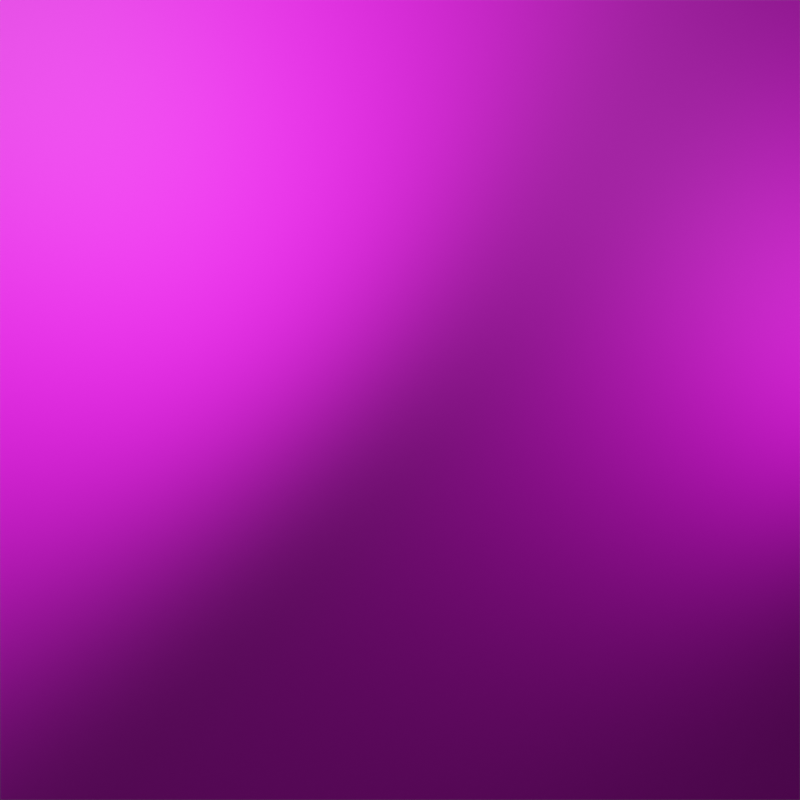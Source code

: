 # Source: template.blend  (saved by Blender 3.2.14; exported with 4.5.12 LTS)
import bpy
from mathutils import Matrix  # noqa: F401  (used for matrix-valued properties, if any)

bpy.ops.wm.read_factory_settings(use_empty=True)
scene = bpy.context.scene
scene.name = 'Scene'

# ---- collections
col_collection = bpy.data.collections.new('Collection'); scene.collection.children.link(col_collection)

# ---- images (referenced by path relative to the original .blend; pixels are not part of the script)
import os
ASSET_DIR = os.environ.get("B2B_ASSET_DIR", "")  # directory of the original .blend (textures are referenced by path, not embedded)
HERE = os.path.dirname(os.path.abspath(__file__))  # packed textures are extracted next to this script under _unpacked/

def load_image(name, relpath, width, height, colorspace="sRGB"):
    """Load a texture the original file referenced (path relative to the .blend, or extracted next to this script)."""
    p = next((c for c in (os.path.join(HERE, relpath), os.path.join(ASSET_DIR, relpath)) if relpath and os.path.exists(c)), "")
    if p:
        img = bpy.data.images.load(p, check_existing=True)
        img.name = name
    else:  # same state as the original file: an image datablock whose file is absent (Cycles renders it pink)
        img = bpy.data.images.new(name, width, height)
        img.source = "FILE"
        img.filepath = "//" + (relpath or name)
    img.colorspace_settings.name = colorspace
    return img
img_img = load_image('img', '1.png', 1024, 1024, 'sRGB')
img_depth = load_image('depth', 'depth.png', 1024, 1024, 'sRGB')
img_norm = load_image('norm', 'norm.png', 1024, 1024, 'sRGB')

# ---- materials (node trees are filled in below, after node groups)
mat_fg = bpy.data.materials.new('fg')
mat_fg.displacement_method = 'DISPLACEMENT'
mat_bg = bpy.data.materials.new('bg')
mat_bg.displacement_method = 'DISPLACEMENT'

# ---- material node trees
mat_fg.use_nodes = True; mat_fg.node_tree.nodes.clear()
_N = mat_fg.node_tree.nodes; _L = mat_fg.node_tree.links
n0 = _N.new('ShaderNodeTexImage'); n0.name = 'Image Texture'; n0.location = (-566, 236)
n0.image = img_img
n1 = _N.new('ShaderNodeNormalMap'); n1.name = 'Normal Map'; n1.location = (-521, -243)
n2 = _N.new('ShaderNodeTexImage'); n2.name = 'Image Texture.002'; n2.location = (592, -187)
n2.image = img_depth
n3 = _N.new('ShaderNodeDisplacement'); n3.name = 'Displacement'; n3.location = (876, -90)
n3.inputs[2].default_value = 0.2
n4 = _N.new('ShaderNodeOutputMaterial'); n4.name = 'Material Output'; n4.location = (1031, 274)
n5 = _N.new('ShaderNodeBsdfPrincipled'); n5.name = 'Principled BSDF'; n5.location = (10, 300)
n5.distribution = 'GGX'
n5.subsurface_method = 'RANDOM_WALK_SKIN'
n5.inputs[2].default_value = 0.6773
n5.inputs[3].default_value = 1.45
n5.inputs[27].default_value = (0.0, 0.0, 0.0, 1.0)
n5.inputs[28].default_value = 1.0
n6 = _N.new('ShaderNodeInvert'); n6.name = 'Invert'; n6.location = (-297, -86)
n7 = _N.new('ShaderNodeMixShader'); n7.name = 'Mix Shader'; n7.location = (521, 103)
n8 = _N.new('ShaderNodeTexImage'); n8.name = 'Image Texture.001'; n8.location = (-874, -196)
n8.image = img_norm
n9 = _N.new('ShaderNodeBsdfTransparent'); n9.name = 'Transparent BSDF'; n9.location = (311, -246)
_L.new(n0.outputs[0], n5.inputs[0])
_L.new(n8.outputs[0], n1.inputs[1])
_L.new(n1.outputs[0], n5.inputs[5])
_L.new(n2.outputs[0], n3.inputs[0])
_L.new(n3.outputs[0], n4.inputs[2])
_L.new(n5.outputs[0], n7.inputs[1])
_L.new(n9.outputs[0], n7.inputs[2])
_L.new(n8.outputs[1], n6.inputs[1])
_L.new(n7.outputs[0], n4.inputs[0])
_L.new(n6.outputs[0], n7.inputs[0])
n4.is_active_output = True
mat_bg.use_nodes = True; mat_bg.node_tree.nodes.clear()
_N = mat_bg.node_tree.nodes; _L = mat_bg.node_tree.links
n0 = _N.new('ShaderNodeNormalMap'); n0.name = 'Normal Map'; n0.location = (-521, -243)
n1 = _N.new('ShaderNodeOutputMaterial'); n1.name = 'Material Output'; n1.location = (1031, 274)
n2 = _N.new('ShaderNodeBsdfPrincipled'); n2.name = 'Principled BSDF'; n2.location = (10, 300)
n2.distribution = 'GGX'
n2.subsurface_method = 'RANDOM_WALK_SKIN'
n2.inputs[2].default_value = 0.6773
n2.inputs[3].default_value = 1.45
n2.inputs[27].default_value = (0.0, 0.0, 0.0, 1.0)
n2.inputs[28].default_value = 1.0
n3 = _N.new('ShaderNodeBsdfTransparent'); n3.name = 'Transparent BSDF'; n3.location = (113, -391)
n4 = _N.new('ShaderNodeInvert'); n4.name = 'Invert'; n4.location = (-297, -86)
n5 = _N.new('ShaderNodeTexImage'); n5.name = 'Image Texture'; n5.location = (-566, 236)
n5.image = img_img
n6 = _N.new('ShaderNodeTexImage'); n6.name = 'Image Texture.001'; n6.location = (-874, -196)
n6.image = img_norm
n7 = _N.new('ShaderNodeMixShader'); n7.name = 'Mix Shader'; n7.location = (425, 96)
_L.new(n5.outputs[0], n2.inputs[0])
_L.new(n6.outputs[0], n0.inputs[1])
_L.new(n0.outputs[0], n2.inputs[5])
_L.new(n2.outputs[0], n7.inputs[1])
_L.new(n3.outputs[0], n7.inputs[2])
_L.new(n6.outputs[1], n4.inputs[1])
_L.new(n6.outputs[1], n7.inputs[0])
_L.new(n7.outputs[0], n1.inputs[0])
n1.is_active_output = True

# ---- world
world_world = bpy.data.worlds.new('World'); scene.world = world_world
world_world.use_nodes = True; world_world.node_tree.nodes.clear()
_N = world_world.node_tree.nodes; _L = world_world.node_tree.links
n0 = _N.new('ShaderNodeOutputWorld'); n0.name = 'World Output'; n0.location = (300, 300)
n1 = _N.new('ShaderNodeBackground'); n1.name = 'Background'; n1.location = (10, 300)
n1.inputs[0].default_value = (0.09084, 0.09084, 0.09084, 1.0)
_L.new(n1.outputs[0], n0.inputs[0])
n0.is_active_output = True
world_world.color = (0.05088, 0.05088, 0.05088)
world_world.use_sun_shadow = False
world_world.sun_shadow_jitter_overblur = 0.0

# ---- cameras
cam_camera_001 = bpy.data.cameras.new('Camera.001')
cam_camera_001.type = 'ORTHO'
cam_camera_001.ortho_scale = 2.0

# ---- lights
light_point = bpy.data.lights.new('Point', 'POINT')
light_point.transmission_factor = 0.0
light_point.energy = 13.6
light_point.shadow_soft_size = 0.25
light_point.shadow_maximum_resolution = 0.006
light_point.use_absolute_resolution = True
light_point_001 = bpy.data.lights.new('Point.001', 'POINT')
light_point_001.transmission_factor = 0.0
light_point_001.energy = 120.9
light_point_001.shadow_soft_size = 0.25
light_point_001.shadow_maximum_resolution = 0.006
light_point_001.use_absolute_resolution = True

# ---- meshes
me_plane = bpy.data.meshes.new('Plane')
me_plane.from_pydata([(-1.0, -1.0, 0.0), (1.0, -1.0, 0.0), (-1.0, 1.0, 0.0), (1.0, 1.0, 0.0)], [], [(0, 1, 3, 2)])
me_plane.polygons.foreach_set('use_smooth', [True] * 1)
_uv = me_plane.uv_layers.new(name='UVMap')
_uv.uv.foreach_set('vector', [0.0, 0.0, 1.0, 0.0, 1.0, 1.0, 0.0, 1.0])
me_plane.materials.append(mat_fg)
me_plane.update()
me_plane_001 = bpy.data.meshes.new('Plane.001')
me_plane_001.from_pydata([(-1.0, -1.0, 0.0), (1.0, -1.0, 0.0), (-1.0, 1.0, 0.0), (1.0, 1.0, 0.0)], [], [(0, 1, 3, 2)])
me_plane_001.polygons.foreach_set('use_smooth', [True] * 1)
_uv = me_plane_001.uv_layers.new(name='UVMap')
_uv.uv.foreach_set('vector', [0.0, 0.0, 1.0, 0.0, 1.0, 1.0, 0.0, 1.0])
me_plane_001.materials.append(mat_bg)
me_plane_001.update()

# ---- objects
ob_plane = bpy.data.objects.new('Plane', me_plane)
ob_camera = bpy.data.objects.new('Camera', cam_camera_001)
ob_lamp1 = bpy.data.objects.new('lamp1', light_point)
ob_plane_001 = bpy.data.objects.new('Plane.001', me_plane_001)
ob_lamp2 = bpy.data.objects.new('lamp2', light_point_001)

# ---- transforms, parenting, visibility, modifiers, constraints
ob_plane.location = (0.0, 0.0, 0.0)
_m = ob_plane.modifiers.new('Subdivision', 'SUBSURF')
_m.subdivision_type = 'SIMPLE'
_m.levels = 6
_m.render_levels = 6
_m = ob_plane.modifiers.new('Subdivision.001', 'SUBSURF')
_m.subdivision_type = 'SIMPLE'
_m.levels = 2
ob_camera.location = (0.0, 0.0, 2.783)
ob_lamp1.location = (1.244, 0.04618, 0.388)
ob_plane_001.location = (0.0, 0.0, -1.195)
ob_lamp2.location = (-0.4613, 0.3707, 0.6861)

# ---- collection membership
col_collection.objects.link(ob_plane)
col_collection.objects.link(ob_camera)
col_collection.objects.link(ob_lamp1)
col_collection.objects.link(ob_plane_001)
col_collection.objects.link(ob_lamp2)

# ---- scene / render settings (as saved in the file)
scene.camera = ob_camera
scene.frame_start = 1; scene.frame_end = 250; scene.frame_set(1)
scene.render.engine = 'CYCLES'
scene.render.resolution_x = 256
scene.render.resolution_y = 256
scene.cycles.samples = 1024
scene.cycles.sampling_pattern = 'TABULATED_SOBOL'
scene.cycles.use_light_tree = False
scene.view_settings.view_transform = 'Filmic'
bpy.context.view_layer.update()

